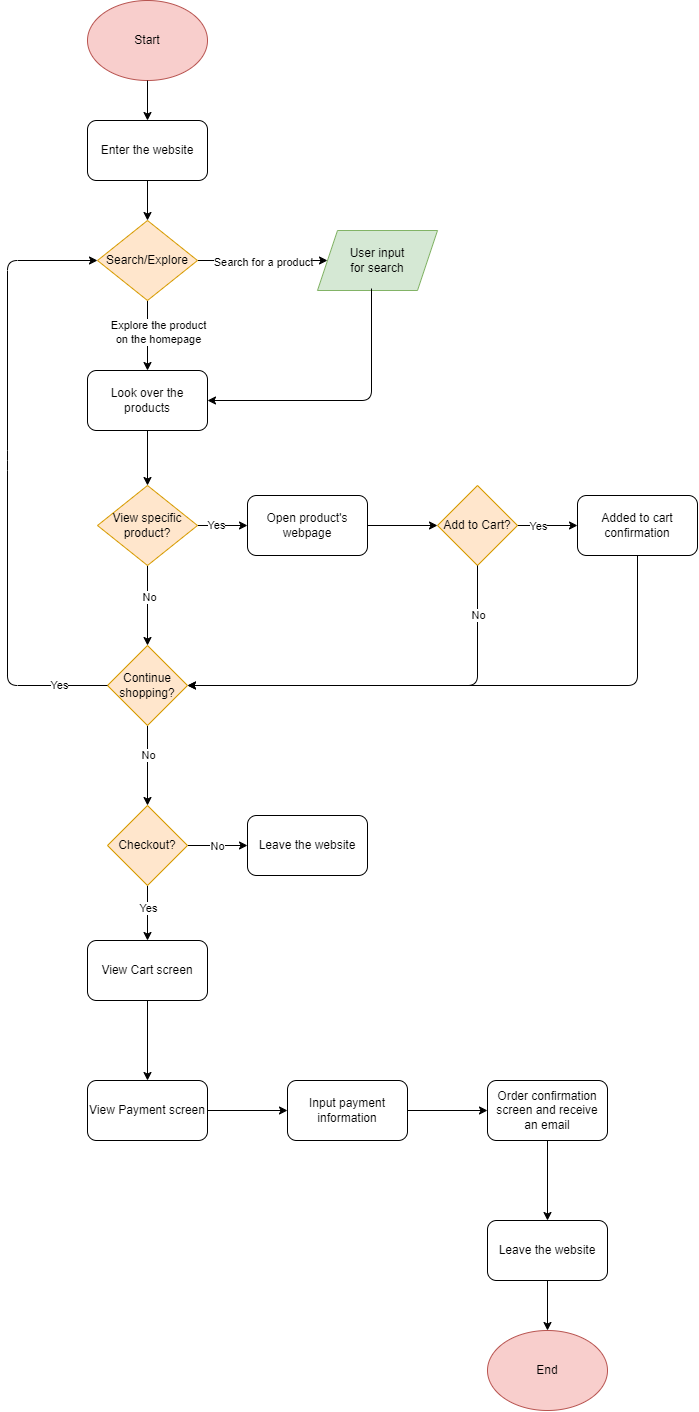

The diagram above was exported from draw.io. Its source (the exported page's mxGraphModel, read from the mxfile embedded in the PNG):
<mxGraphModel dx="1049" dy="1198" grid="1" gridSize="10" guides="1" tooltips="1" connect="1" arrows="1" fold="1" page="1" pageScale="1" pageWidth="827" pageHeight="1169" math="0" shadow="0">
  <root>
    <mxCell id="0" />
    <mxCell id="1" parent="0" />
    <mxCell id="2" value="Start" style="ellipse;whiteSpace=wrap;html=1;fillColor=#f8cecc;strokeColor=#b85450;" vertex="1" parent="1">
      <mxGeometry x="150" y="60" width="120" height="80" as="geometry" />
    </mxCell>
    <mxCell id="6" style="edgeStyle=none;html=1;exitX=0.5;exitY=1;exitDx=0;exitDy=0;entryX=0.5;entryY=0;entryDx=0;entryDy=0;" edge="1" parent="1" source="3" target="4">
      <mxGeometry relative="1" as="geometry" />
    </mxCell>
    <mxCell id="3" value="Enter the website" style="rounded=1;whiteSpace=wrap;html=1;" vertex="1" parent="1">
      <mxGeometry x="150" y="180" width="120" height="60" as="geometry" />
    </mxCell>
    <mxCell id="8" value="" style="edgeStyle=none;html=1;entryX=0;entryY=0.5;entryDx=0;entryDy=0;" edge="1" parent="1" source="4" target="13">
      <mxGeometry relative="1" as="geometry" />
    </mxCell>
    <mxCell id="9" value="Search for a product" style="edgeLabel;html=1;align=center;verticalAlign=middle;resizable=0;points=[];" vertex="1" connectable="0" parent="8">
      <mxGeometry x="-0.0222" y="-1" relative="1" as="geometry">
        <mxPoint as="offset" />
      </mxGeometry>
    </mxCell>
    <mxCell id="11" value="" style="edgeStyle=none;html=1;" edge="1" parent="1" source="4" target="10">
      <mxGeometry relative="1" as="geometry" />
    </mxCell>
    <mxCell id="12" value="Explore the product &lt;br&gt;on the homepage" style="edgeLabel;html=1;align=center;verticalAlign=middle;resizable=0;points=[];" vertex="1" connectable="0" parent="11">
      <mxGeometry x="-0.4444" y="1" relative="1" as="geometry">
        <mxPoint x="9" y="11" as="offset" />
      </mxGeometry>
    </mxCell>
    <mxCell id="4" value="Search/Explore" style="rhombus;whiteSpace=wrap;html=1;fillColor=#ffe6cc;strokeColor=#d79b00;" vertex="1" parent="1">
      <mxGeometry x="160" y="280" width="100" height="80" as="geometry" />
    </mxCell>
    <mxCell id="5" value="" style="endArrow=classic;html=1;" edge="1" parent="1" target="3">
      <mxGeometry width="50" height="50" relative="1" as="geometry">
        <mxPoint x="210" y="140" as="sourcePoint" />
        <mxPoint x="260" y="90" as="targetPoint" />
      </mxGeometry>
    </mxCell>
    <mxCell id="10" value="Look over the products" style="rounded=1;whiteSpace=wrap;html=1;" vertex="1" parent="1">
      <mxGeometry x="150" y="430" width="120" height="60" as="geometry" />
    </mxCell>
    <mxCell id="13" value="User input &lt;br&gt;for search" style="shape=parallelogram;perimeter=parallelogramPerimeter;whiteSpace=wrap;html=1;fixedSize=1;fillColor=#d5e8d4;strokeColor=#82b366;" vertex="1" parent="1">
      <mxGeometry x="380" y="290" width="120" height="60" as="geometry" />
    </mxCell>
    <mxCell id="15" value="" style="endArrow=classic;html=1;exitX=0.45;exitY=0.967;exitDx=0;exitDy=0;exitPerimeter=0;entryX=1;entryY=0.5;entryDx=0;entryDy=0;" edge="1" parent="1" source="13" target="10">
      <mxGeometry width="50" height="50" relative="1" as="geometry">
        <mxPoint x="350" y="480" as="sourcePoint" />
        <mxPoint x="400" y="430" as="targetPoint" />
        <Array as="points">
          <mxPoint x="434" y="460" />
        </Array>
      </mxGeometry>
    </mxCell>
    <mxCell id="20" value="" style="edgeStyle=none;html=1;" edge="1" parent="1" source="16" target="19">
      <mxGeometry relative="1" as="geometry" />
    </mxCell>
    <mxCell id="31" value="No" style="edgeLabel;html=1;align=center;verticalAlign=middle;resizable=0;points=[];" vertex="1" connectable="0" parent="20">
      <mxGeometry x="-0.25" y="1" relative="1" as="geometry">
        <mxPoint as="offset" />
      </mxGeometry>
    </mxCell>
    <mxCell id="23" value="" style="edgeStyle=none;html=1;" edge="1" parent="1" source="16" target="22">
      <mxGeometry relative="1" as="geometry" />
    </mxCell>
    <mxCell id="30" value="Yes" style="edgeLabel;html=1;align=center;verticalAlign=middle;resizable=0;points=[];" vertex="1" connectable="0" parent="23">
      <mxGeometry x="-0.3" y="1" relative="1" as="geometry">
        <mxPoint as="offset" />
      </mxGeometry>
    </mxCell>
    <mxCell id="16" value="View specific product?" style="rhombus;whiteSpace=wrap;html=1;fillColor=#ffe6cc;strokeColor=#d79b00;" vertex="1" parent="1">
      <mxGeometry x="160" y="545" width="100" height="80" as="geometry" />
    </mxCell>
    <mxCell id="37" value="" style="edgeStyle=none;html=1;" edge="1" parent="1" source="19" target="36">
      <mxGeometry relative="1" as="geometry" />
    </mxCell>
    <mxCell id="40" value="&lt;div&gt;No&lt;/div&gt;" style="edgeLabel;html=1;align=center;verticalAlign=middle;resizable=0;points=[];" vertex="1" connectable="0" parent="37">
      <mxGeometry x="-0.2771" y="-1" relative="1" as="geometry">
        <mxPoint x="1" as="offset" />
      </mxGeometry>
    </mxCell>
    <mxCell id="19" value="Continue shopping?" style="rhombus;whiteSpace=wrap;html=1;fillColor=#ffe6cc;strokeColor=#d79b00;" vertex="1" parent="1">
      <mxGeometry x="170" y="705" width="80" height="80" as="geometry" />
    </mxCell>
    <mxCell id="21" value="" style="endArrow=classic;html=1;exitX=0.5;exitY=1;exitDx=0;exitDy=0;" edge="1" parent="1" source="10" target="16">
      <mxGeometry width="50" height="50" relative="1" as="geometry">
        <mxPoint x="330" y="600" as="sourcePoint" />
        <mxPoint x="380" y="550" as="targetPoint" />
      </mxGeometry>
    </mxCell>
    <mxCell id="25" value="" style="edgeStyle=none;html=1;" edge="1" parent="1" source="22" target="27">
      <mxGeometry relative="1" as="geometry">
        <mxPoint x="530" y="585" as="targetPoint" />
      </mxGeometry>
    </mxCell>
    <mxCell id="22" value="Open product's webpage" style="rounded=1;whiteSpace=wrap;html=1;" vertex="1" parent="1">
      <mxGeometry x="310" y="555" width="120" height="60" as="geometry" />
    </mxCell>
    <mxCell id="29" value="" style="edgeStyle=none;html=1;" edge="1" parent="1" source="27" target="28">
      <mxGeometry relative="1" as="geometry" />
    </mxCell>
    <mxCell id="32" value="Yes" style="edgeLabel;html=1;align=center;verticalAlign=middle;resizable=0;points=[];" vertex="1" connectable="0" parent="29">
      <mxGeometry x="-0.3333" relative="1" as="geometry">
        <mxPoint as="offset" />
      </mxGeometry>
    </mxCell>
    <mxCell id="27" value="Add to Cart?" style="rhombus;whiteSpace=wrap;html=1;fillColor=#ffe6cc;strokeColor=#d79b00;" vertex="1" parent="1">
      <mxGeometry x="500" y="545" width="80" height="80" as="geometry" />
    </mxCell>
    <mxCell id="28" value="Added to cart confirmation" style="rounded=1;whiteSpace=wrap;html=1;" vertex="1" parent="1">
      <mxGeometry x="640" y="555" width="120" height="60" as="geometry" />
    </mxCell>
    <mxCell id="33" value="" style="endArrow=classic;html=1;exitX=0.5;exitY=1;exitDx=0;exitDy=0;entryX=1;entryY=0.5;entryDx=0;entryDy=0;" edge="1" parent="1" source="27" target="19">
      <mxGeometry width="50" height="50" relative="1" as="geometry">
        <mxPoint x="340" y="600" as="sourcePoint" />
        <mxPoint x="390" y="550" as="targetPoint" />
        <Array as="points">
          <mxPoint x="540" y="745" />
        </Array>
      </mxGeometry>
    </mxCell>
    <mxCell id="34" value="No" style="edgeLabel;html=1;align=center;verticalAlign=middle;resizable=0;points=[];" vertex="1" connectable="0" parent="33">
      <mxGeometry x="-0.7561" relative="1" as="geometry">
        <mxPoint as="offset" />
      </mxGeometry>
    </mxCell>
    <mxCell id="35" value="" style="endArrow=classic;html=1;exitX=0.5;exitY=1;exitDx=0;exitDy=0;entryX=1;entryY=0.5;entryDx=0;entryDy=0;" edge="1" parent="1" source="28" target="19">
      <mxGeometry width="50" height="50" relative="1" as="geometry">
        <mxPoint x="690" y="600" as="sourcePoint" />
        <mxPoint x="740" y="550" as="targetPoint" />
        <Array as="points">
          <mxPoint x="700" y="745" />
        </Array>
      </mxGeometry>
    </mxCell>
    <mxCell id="42" value="" style="edgeStyle=none;html=1;" edge="1" parent="1" source="36" target="41">
      <mxGeometry relative="1" as="geometry" />
    </mxCell>
    <mxCell id="43" value="No" style="edgeLabel;html=1;align=center;verticalAlign=middle;resizable=0;points=[];" vertex="1" connectable="0" parent="42">
      <mxGeometry x="-0.0444" relative="1" as="geometry">
        <mxPoint as="offset" />
      </mxGeometry>
    </mxCell>
    <mxCell id="45" value="" style="edgeStyle=none;html=1;" edge="1" parent="1" source="36" target="44">
      <mxGeometry relative="1" as="geometry" />
    </mxCell>
    <mxCell id="47" value="Yes" style="edgeLabel;html=1;align=center;verticalAlign=middle;resizable=0;points=[];" vertex="1" connectable="0" parent="45">
      <mxGeometry x="-0.2212" relative="1" as="geometry">
        <mxPoint as="offset" />
      </mxGeometry>
    </mxCell>
    <mxCell id="36" value="Checkout?" style="rhombus;whiteSpace=wrap;html=1;fillColor=#ffe6cc;strokeColor=#d79b00;" vertex="1" parent="1">
      <mxGeometry x="170" y="865" width="80" height="80" as="geometry" />
    </mxCell>
    <mxCell id="38" value="" style="endArrow=classic;html=1;exitX=0;exitY=0.5;exitDx=0;exitDy=0;entryX=0;entryY=0.5;entryDx=0;entryDy=0;" edge="1" parent="1" source="19" target="4">
      <mxGeometry width="50" height="50" relative="1" as="geometry">
        <mxPoint x="220" y="660" as="sourcePoint" />
        <mxPoint x="270" y="610" as="targetPoint" />
        <Array as="points">
          <mxPoint x="70" y="745" />
          <mxPoint x="70" y="520" />
          <mxPoint x="70" y="320" />
        </Array>
      </mxGeometry>
    </mxCell>
    <mxCell id="39" value="Yes" style="edgeLabel;html=1;align=center;verticalAlign=middle;resizable=0;points=[];" vertex="1" connectable="0" parent="38">
      <mxGeometry x="-0.8439" y="-1" relative="1" as="geometry">
        <mxPoint as="offset" />
      </mxGeometry>
    </mxCell>
    <mxCell id="41" value="Leave the website" style="rounded=1;whiteSpace=wrap;html=1;" vertex="1" parent="1">
      <mxGeometry x="310" y="875" width="120" height="60" as="geometry" />
    </mxCell>
    <mxCell id="49" value="" style="edgeStyle=none;html=1;" edge="1" parent="1" source="44" target="48">
      <mxGeometry relative="1" as="geometry" />
    </mxCell>
    <mxCell id="44" value="View Cart screen" style="rounded=1;whiteSpace=wrap;html=1;" vertex="1" parent="1">
      <mxGeometry x="150" y="1000" width="120" height="60" as="geometry" />
    </mxCell>
    <mxCell id="51" value="" style="edgeStyle=none;html=1;" edge="1" parent="1" source="48" target="50">
      <mxGeometry relative="1" as="geometry" />
    </mxCell>
    <mxCell id="48" value="View Payment screen" style="rounded=1;whiteSpace=wrap;html=1;" vertex="1" parent="1">
      <mxGeometry x="150" y="1140" width="120" height="60" as="geometry" />
    </mxCell>
    <mxCell id="53" value="" style="edgeStyle=none;html=1;" edge="1" parent="1" source="50" target="52">
      <mxGeometry relative="1" as="geometry" />
    </mxCell>
    <mxCell id="50" value="Input payment information" style="rounded=1;whiteSpace=wrap;html=1;" vertex="1" parent="1">
      <mxGeometry x="350" y="1140" width="120" height="60" as="geometry" />
    </mxCell>
    <mxCell id="55" value="" style="edgeStyle=none;html=1;" edge="1" parent="1" source="52" target="54">
      <mxGeometry relative="1" as="geometry" />
    </mxCell>
    <mxCell id="52" value="Order confirmation screen and receive an email" style="rounded=1;whiteSpace=wrap;html=1;" vertex="1" parent="1">
      <mxGeometry x="550" y="1140" width="120" height="60" as="geometry" />
    </mxCell>
    <mxCell id="54" value="Leave the website" style="rounded=1;whiteSpace=wrap;html=1;" vertex="1" parent="1">
      <mxGeometry x="550" y="1280" width="120" height="60" as="geometry" />
    </mxCell>
    <mxCell id="56" value="End" style="ellipse;whiteSpace=wrap;html=1;fillColor=#f8cecc;strokeColor=#b85450;" vertex="1" parent="1">
      <mxGeometry x="550" y="1390" width="120" height="80" as="geometry" />
    </mxCell>
    <mxCell id="57" value="" style="endArrow=classic;html=1;exitX=0.5;exitY=1;exitDx=0;exitDy=0;entryX=0.5;entryY=0;entryDx=0;entryDy=0;" edge="1" parent="1" source="54" target="56">
      <mxGeometry width="50" height="50" relative="1" as="geometry">
        <mxPoint x="630" y="1430" as="sourcePoint" />
        <mxPoint x="680" y="1380" as="targetPoint" />
      </mxGeometry>
    </mxCell>
  </root>
</mxGraphModel>